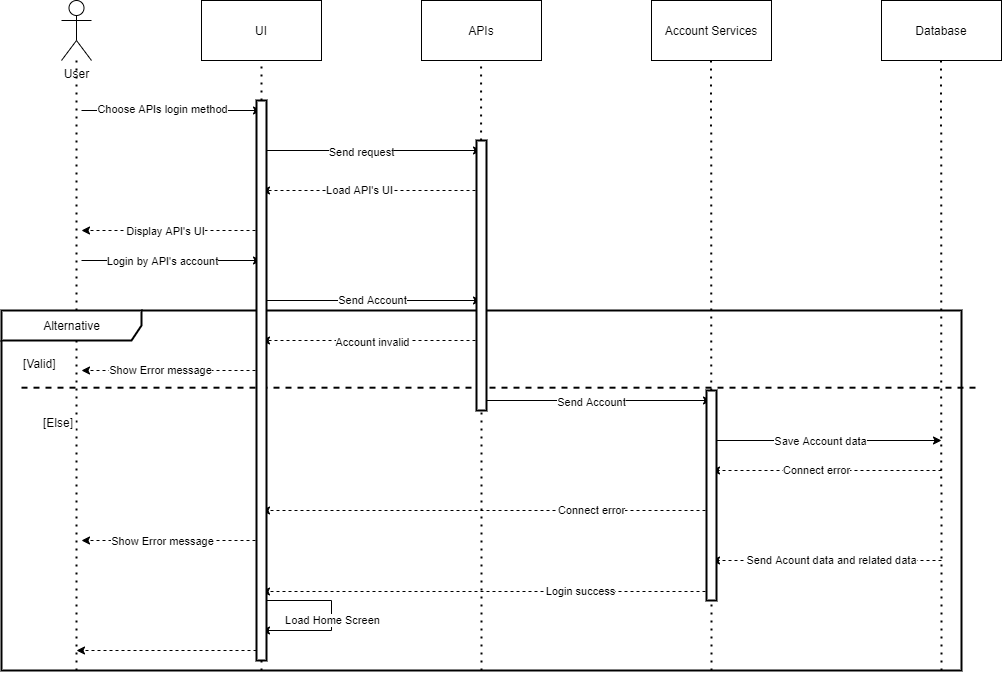

The diagram above was exported from draw.io. Its source (the exported page's mxGraphModel, read from the mxfile embedded in the PNG):
<mxGraphModel dx="1483" dy="984" grid="1" gridSize="10" guides="1" tooltips="1" connect="1" arrows="1" fold="1" page="1" pageScale="1" pageWidth="850" pageHeight="1100" math="0" shadow="0">
  <root>
    <mxCell id="gXHzNuHi8wT8lvinyqU--0" />
    <mxCell id="gXHzNuHi8wT8lvinyqU--1" parent="gXHzNuHi8wT8lvinyqU--0" />
    <mxCell id="s2ruh33DdGUJa51k0P6l-0" value="" style="endArrow=classic;html=1;rounded=0;edgeStyle=orthogonalEdgeStyle;" edge="1" parent="gXHzNuHi8wT8lvinyqU--1">
      <mxGeometry width="50" height="50" relative="1" as="geometry">
        <mxPoint x="300" y="670" as="sourcePoint" />
        <mxPoint x="300" y="700" as="targetPoint" />
        <Array as="points">
          <mxPoint x="370" y="670" />
        </Array>
      </mxGeometry>
    </mxCell>
    <mxCell id="s2ruh33DdGUJa51k0P6l-1" value="Load Home Screen" style="edgeLabel;html=1;align=center;verticalAlign=middle;resizable=0;points=[];" vertex="1" connectable="0" parent="s2ruh33DdGUJa51k0P6l-0">
      <mxGeometry x="0.0765" relative="1" as="geometry">
        <mxPoint y="-2" as="offset" />
      </mxGeometry>
    </mxCell>
    <mxCell id="sqywkmFDQ4nNWWgAeuCr-14" value="" style="endArrow=classic;html=1;rounded=0;dashed=1;" edge="1" parent="gXHzNuHi8wT8lvinyqU--1">
      <mxGeometry width="50" height="50" relative="1" as="geometry">
        <mxPoint x="980" y="540" as="sourcePoint" />
        <mxPoint x="750" y="540" as="targetPoint" />
      </mxGeometry>
    </mxCell>
    <mxCell id="sqywkmFDQ4nNWWgAeuCr-25" value="Connect error" style="edgeLabel;html=1;align=center;verticalAlign=middle;resizable=0;points=[];" vertex="1" connectable="0" parent="sqywkmFDQ4nNWWgAeuCr-14">
      <mxGeometry x="0.0889" y="-1" relative="1" as="geometry">
        <mxPoint as="offset" />
      </mxGeometry>
    </mxCell>
    <mxCell id="rQocvufiVe76wC9V6Err-0" value="UI" style="rounded=0;whiteSpace=wrap;html=1;" vertex="1" parent="gXHzNuHi8wT8lvinyqU--1">
      <mxGeometry x="240" y="70" width="120" height="60" as="geometry" />
    </mxCell>
    <mxCell id="rQocvufiVe76wC9V6Err-1" value="APIs" style="rounded=0;whiteSpace=wrap;html=1;" vertex="1" parent="gXHzNuHi8wT8lvinyqU--1">
      <mxGeometry x="460" y="70" width="120" height="60" as="geometry" />
    </mxCell>
    <mxCell id="rQocvufiVe76wC9V6Err-2" value="Account Services" style="rounded=0;whiteSpace=wrap;html=1;" vertex="1" parent="gXHzNuHi8wT8lvinyqU--1">
      <mxGeometry x="690" y="70" width="120" height="60" as="geometry" />
    </mxCell>
    <mxCell id="rQocvufiVe76wC9V6Err-4" value="" style="endArrow=none;dashed=1;html=1;dashPattern=1 3;strokeWidth=2;rounded=0;" edge="1" parent="gXHzNuHi8wT8lvinyqU--1" target="rQocvufiVe76wC9V6Err-3">
      <mxGeometry width="50" height="50" relative="1" as="geometry">
        <mxPoint x="115" y="740" as="sourcePoint" />
        <mxPoint x="390" y="260" as="targetPoint" />
      </mxGeometry>
    </mxCell>
    <mxCell id="rQocvufiVe76wC9V6Err-5" value="" style="endArrow=none;dashed=1;html=1;dashPattern=1 3;strokeWidth=2;rounded=0;startArrow=none;" edge="1" parent="gXHzNuHi8wT8lvinyqU--1" source="sqywkmFDQ4nNWWgAeuCr-8">
      <mxGeometry width="50" height="50" relative="1" as="geometry">
        <mxPoint x="300" y="740" as="sourcePoint" />
        <mxPoint x="300" y="130" as="targetPoint" />
      </mxGeometry>
    </mxCell>
    <mxCell id="rQocvufiVe76wC9V6Err-6" value="" style="endArrow=none;dashed=1;html=1;dashPattern=1 3;strokeWidth=2;rounded=0;startArrow=none;" edge="1" parent="gXHzNuHi8wT8lvinyqU--1" source="sqywkmFDQ4nNWWgAeuCr-10">
      <mxGeometry width="50" height="50" relative="1" as="geometry">
        <mxPoint x="520" y="740" as="sourcePoint" />
        <mxPoint x="519.5799999999999" y="130" as="targetPoint" />
      </mxGeometry>
    </mxCell>
    <mxCell id="rQocvufiVe76wC9V6Err-7" value="" style="endArrow=none;dashed=1;html=1;dashPattern=1 3;strokeWidth=2;rounded=0;" edge="1" parent="gXHzNuHi8wT8lvinyqU--1">
      <mxGeometry width="50" height="50" relative="1" as="geometry">
        <mxPoint x="750" y="740" as="sourcePoint" />
        <mxPoint x="749.5799999999999" y="130" as="targetPoint" />
      </mxGeometry>
    </mxCell>
    <mxCell id="rQocvufiVe76wC9V6Err-9" value="Alternative" style="shape=umlFrame;tabWidth=110;tabHeight=30;tabPosition=left;html=1;boundedLbl=1;labelInHeader=1;width=140;height=30;strokeWidth=2;" vertex="1" parent="gXHzNuHi8wT8lvinyqU--1">
      <mxGeometry x="40" y="380" width="960" height="360" as="geometry" />
    </mxCell>
    <mxCell id="rQocvufiVe76wC9V6Err-10" value="[Valid]" style="text" vertex="1" parent="rQocvufiVe76wC9V6Err-9">
      <mxGeometry width="100" height="20" relative="1" as="geometry">
        <mxPoint x="20" y="40" as="offset" />
      </mxGeometry>
    </mxCell>
    <mxCell id="rQocvufiVe76wC9V6Err-11" value="[Else]" style="line;strokeWidth=2;dashed=1;labelPosition=center;verticalLabelPosition=bottom;align=left;verticalAlign=top;spacingLeft=20;spacingTop=15;" vertex="1" parent="rQocvufiVe76wC9V6Err-9">
      <mxGeometry x="20" y="70" width="959.9999999999999" height="14.399999999999999" as="geometry" />
    </mxCell>
    <mxCell id="rQocvufiVe76wC9V6Err-17" value="Database" style="rounded=0;whiteSpace=wrap;html=1;" vertex="1" parent="gXHzNuHi8wT8lvinyqU--1">
      <mxGeometry x="920" y="70" width="120" height="60" as="geometry" />
    </mxCell>
    <mxCell id="rQocvufiVe76wC9V6Err-18" value="" style="endArrow=none;dashed=1;html=1;dashPattern=1 3;strokeWidth=2;rounded=0;" edge="1" parent="gXHzNuHi8wT8lvinyqU--1">
      <mxGeometry width="50" height="50" relative="1" as="geometry">
        <mxPoint x="980" y="740" as="sourcePoint" />
        <mxPoint x="979.5799999999999" y="130" as="targetPoint" />
      </mxGeometry>
    </mxCell>
    <mxCell id="rQocvufiVe76wC9V6Err-20" value="" style="endArrow=classic;html=1;rounded=0;" edge="1" parent="gXHzNuHi8wT8lvinyqU--1">
      <mxGeometry width="50" height="50" relative="1" as="geometry">
        <mxPoint x="120" y="180" as="sourcePoint" />
        <mxPoint x="300" y="180" as="targetPoint" />
      </mxGeometry>
    </mxCell>
    <mxCell id="sqywkmFDQ4nNWWgAeuCr-15" value="Choose APIs login method" style="edgeLabel;html=1;align=center;verticalAlign=middle;resizable=0;points=[];" vertex="1" connectable="0" parent="rQocvufiVe76wC9V6Err-20">
      <mxGeometry x="-0.1857" y="2" relative="1" as="geometry">
        <mxPoint x="7" as="offset" />
      </mxGeometry>
    </mxCell>
    <mxCell id="rQocvufiVe76wC9V6Err-22" value="" style="endArrow=classic;html=1;rounded=0;" edge="1" parent="gXHzNuHi8wT8lvinyqU--1">
      <mxGeometry width="50" height="50" relative="1" as="geometry">
        <mxPoint x="300" y="220" as="sourcePoint" />
        <mxPoint x="520" y="220" as="targetPoint" />
      </mxGeometry>
    </mxCell>
    <mxCell id="sqywkmFDQ4nNWWgAeuCr-16" value="Send request" style="edgeLabel;html=1;align=center;verticalAlign=middle;resizable=0;points=[];" vertex="1" connectable="0" parent="rQocvufiVe76wC9V6Err-22">
      <mxGeometry x="-0.1" y="-1" relative="1" as="geometry">
        <mxPoint x="1" as="offset" />
      </mxGeometry>
    </mxCell>
    <mxCell id="rQocvufiVe76wC9V6Err-23" value="" style="endArrow=classic;html=1;rounded=0;dashed=1;" edge="1" parent="gXHzNuHi8wT8lvinyqU--1">
      <mxGeometry width="50" height="50" relative="1" as="geometry">
        <mxPoint x="520" y="260" as="sourcePoint" />
        <mxPoint x="300" y="260" as="targetPoint" />
      </mxGeometry>
    </mxCell>
    <mxCell id="sqywkmFDQ4nNWWgAeuCr-17" value="Load API's UI" style="edgeLabel;html=1;align=center;verticalAlign=middle;resizable=0;points=[];" vertex="1" connectable="0" parent="rQocvufiVe76wC9V6Err-23">
      <mxGeometry x="0.1156" y="-1" relative="1" as="geometry">
        <mxPoint as="offset" />
      </mxGeometry>
    </mxCell>
    <mxCell id="rQocvufiVe76wC9V6Err-24" value="" style="endArrow=classic;html=1;rounded=0;dashed=1;" edge="1" parent="gXHzNuHi8wT8lvinyqU--1">
      <mxGeometry width="50" height="50" relative="1" as="geometry">
        <mxPoint x="300" y="300" as="sourcePoint" />
        <mxPoint x="120" y="300" as="targetPoint" />
      </mxGeometry>
    </mxCell>
    <mxCell id="sqywkmFDQ4nNWWgAeuCr-18" value="Display API's UI" style="edgeLabel;html=1;align=center;verticalAlign=middle;resizable=0;points=[];" vertex="1" connectable="0" parent="rQocvufiVe76wC9V6Err-24">
      <mxGeometry x="0.0778" relative="1" as="geometry">
        <mxPoint as="offset" />
      </mxGeometry>
    </mxCell>
    <mxCell id="rQocvufiVe76wC9V6Err-25" value="" style="endArrow=classic;html=1;rounded=0;" edge="1" parent="gXHzNuHi8wT8lvinyqU--1">
      <mxGeometry width="50" height="50" relative="1" as="geometry">
        <mxPoint x="120" y="330" as="sourcePoint" />
        <mxPoint x="300" y="330" as="targetPoint" />
      </mxGeometry>
    </mxCell>
    <mxCell id="sqywkmFDQ4nNWWgAeuCr-19" value="Login by API's account" style="edgeLabel;html=1;align=center;verticalAlign=middle;resizable=0;points=[];" vertex="1" connectable="0" parent="rQocvufiVe76wC9V6Err-25">
      <mxGeometry x="-0.2175" y="-2" relative="1" as="geometry">
        <mxPoint x="10" y="-2" as="offset" />
      </mxGeometry>
    </mxCell>
    <mxCell id="rQocvufiVe76wC9V6Err-28" value="" style="endArrow=classic;html=1;rounded=0;" edge="1" parent="gXHzNuHi8wT8lvinyqU--1">
      <mxGeometry width="50" height="50" relative="1" as="geometry">
        <mxPoint x="300" y="370" as="sourcePoint" />
        <mxPoint x="520" y="370" as="targetPoint" />
      </mxGeometry>
    </mxCell>
    <mxCell id="sqywkmFDQ4nNWWgAeuCr-20" value="Send Account" style="edgeLabel;html=1;align=center;verticalAlign=middle;resizable=0;points=[];" vertex="1" connectable="0" parent="rQocvufiVe76wC9V6Err-28">
      <mxGeometry x="-0.1156" y="1" relative="1" as="geometry">
        <mxPoint x="13" as="offset" />
      </mxGeometry>
    </mxCell>
    <mxCell id="rQocvufiVe76wC9V6Err-29" value="" style="endArrow=classic;html=1;rounded=0;dashed=1;" edge="1" parent="gXHzNuHi8wT8lvinyqU--1">
      <mxGeometry width="50" height="50" relative="1" as="geometry">
        <mxPoint x="520" y="410" as="sourcePoint" />
        <mxPoint x="300" y="410" as="targetPoint" />
      </mxGeometry>
    </mxCell>
    <mxCell id="sqywkmFDQ4nNWWgAeuCr-21" value="Account invalid" style="edgeLabel;html=1;align=center;verticalAlign=middle;resizable=0;points=[];" vertex="1" connectable="0" parent="rQocvufiVe76wC9V6Err-29">
      <mxGeometry x="0.1218" y="1" relative="1" as="geometry">
        <mxPoint x="13" as="offset" />
      </mxGeometry>
    </mxCell>
    <mxCell id="rQocvufiVe76wC9V6Err-30" value="" style="endArrow=classic;html=1;rounded=0;dashed=1;" edge="1" parent="gXHzNuHi8wT8lvinyqU--1">
      <mxGeometry width="50" height="50" relative="1" as="geometry">
        <mxPoint x="300" y="440" as="sourcePoint" />
        <mxPoint x="120" y="440" as="targetPoint" />
      </mxGeometry>
    </mxCell>
    <mxCell id="sqywkmFDQ4nNWWgAeuCr-22" value="Show Error message" style="edgeLabel;html=1;align=center;verticalAlign=middle;resizable=0;points=[];" vertex="1" connectable="0" parent="rQocvufiVe76wC9V6Err-30">
      <mxGeometry x="0.1298" y="-1" relative="1" as="geometry">
        <mxPoint as="offset" />
      </mxGeometry>
    </mxCell>
    <mxCell id="rQocvufiVe76wC9V6Err-32" value="" style="endArrow=classic;html=1;rounded=0;" edge="1" parent="gXHzNuHi8wT8lvinyqU--1">
      <mxGeometry width="50" height="50" relative="1" as="geometry">
        <mxPoint x="520" y="470" as="sourcePoint" />
        <mxPoint x="750" y="470" as="targetPoint" />
      </mxGeometry>
    </mxCell>
    <mxCell id="sqywkmFDQ4nNWWgAeuCr-23" value="Send Account" style="edgeLabel;html=1;align=center;verticalAlign=middle;resizable=0;points=[];" vertex="1" connectable="0" parent="rQocvufiVe76wC9V6Err-32">
      <mxGeometry x="-0.1173" y="-1" relative="1" as="geometry">
        <mxPoint x="8" as="offset" />
      </mxGeometry>
    </mxCell>
    <mxCell id="rQocvufiVe76wC9V6Err-33" value="" style="endArrow=classic;html=1;rounded=0;" edge="1" parent="gXHzNuHi8wT8lvinyqU--1">
      <mxGeometry width="50" height="50" relative="1" as="geometry">
        <mxPoint x="750" y="510" as="sourcePoint" />
        <mxPoint x="980" y="510" as="targetPoint" />
      </mxGeometry>
    </mxCell>
    <mxCell id="sqywkmFDQ4nNWWgAeuCr-24" value="Save Account data" style="edgeLabel;html=1;align=center;verticalAlign=middle;resizable=0;points=[];" vertex="1" connectable="0" parent="rQocvufiVe76wC9V6Err-33">
      <mxGeometry x="-0.0542" relative="1" as="geometry">
        <mxPoint as="offset" />
      </mxGeometry>
    </mxCell>
    <mxCell id="sqywkmFDQ4nNWWgAeuCr-1" value="" style="endArrow=classic;html=1;rounded=0;dashed=1;" edge="1" parent="gXHzNuHi8wT8lvinyqU--1">
      <mxGeometry width="50" height="50" relative="1" as="geometry">
        <mxPoint x="750" y="580" as="sourcePoint" />
        <mxPoint x="300" y="580" as="targetPoint" />
      </mxGeometry>
    </mxCell>
    <mxCell id="sqywkmFDQ4nNWWgAeuCr-26" value="Connect error" style="edgeLabel;html=1;align=center;verticalAlign=middle;resizable=0;points=[];" vertex="1" connectable="0" parent="sqywkmFDQ4nNWWgAeuCr-1">
      <mxGeometry x="-0.1633" y="-1" relative="1" as="geometry">
        <mxPoint x="68" as="offset" />
      </mxGeometry>
    </mxCell>
    <mxCell id="sqywkmFDQ4nNWWgAeuCr-4" value="" style="endArrow=classic;html=1;rounded=0;dashed=1;" edge="1" parent="gXHzNuHi8wT8lvinyqU--1">
      <mxGeometry width="50" height="50" relative="1" as="geometry">
        <mxPoint x="300" y="610" as="sourcePoint" />
        <mxPoint x="120" y="610" as="targetPoint" />
      </mxGeometry>
    </mxCell>
    <mxCell id="sqywkmFDQ4nNWWgAeuCr-27" value="Show Error message" style="edgeLabel;html=1;align=center;verticalAlign=middle;resizable=0;points=[];" vertex="1" connectable="0" parent="sqywkmFDQ4nNWWgAeuCr-4">
      <mxGeometry x="0.1908" relative="1" as="geometry">
        <mxPoint x="7" as="offset" />
      </mxGeometry>
    </mxCell>
    <mxCell id="sqywkmFDQ4nNWWgAeuCr-5" value="" style="endArrow=classic;html=1;rounded=0;dashed=1;" edge="1" parent="gXHzNuHi8wT8lvinyqU--1">
      <mxGeometry width="50" height="50" relative="1" as="geometry">
        <mxPoint x="295" y="720" as="sourcePoint" />
        <mxPoint x="115" y="720" as="targetPoint" />
      </mxGeometry>
    </mxCell>
    <mxCell id="sqywkmFDQ4nNWWgAeuCr-6" value="" style="endArrow=classic;html=1;rounded=0;dashed=1;" edge="1" parent="gXHzNuHi8wT8lvinyqU--1">
      <mxGeometry width="50" height="50" relative="1" as="geometry">
        <mxPoint x="750" y="661" as="sourcePoint" />
        <mxPoint x="300" y="661" as="targetPoint" />
      </mxGeometry>
    </mxCell>
    <mxCell id="sqywkmFDQ4nNWWgAeuCr-29" value="Login success" style="edgeLabel;html=1;align=center;verticalAlign=middle;resizable=0;points=[];" vertex="1" connectable="0" parent="sqywkmFDQ4nNWWgAeuCr-6">
      <mxGeometry x="-0.4178" y="-1" relative="1" as="geometry">
        <mxPoint as="offset" />
      </mxGeometry>
    </mxCell>
    <mxCell id="sqywkmFDQ4nNWWgAeuCr-7" value="" style="endArrow=classic;html=1;rounded=0;dashed=1;" edge="1" parent="gXHzNuHi8wT8lvinyqU--1">
      <mxGeometry width="50" height="50" relative="1" as="geometry">
        <mxPoint x="980" y="630" as="sourcePoint" />
        <mxPoint x="750" y="630" as="targetPoint" />
      </mxGeometry>
    </mxCell>
    <mxCell id="sqywkmFDQ4nNWWgAeuCr-28" value="Send Acount data and related data" style="edgeLabel;html=1;align=center;verticalAlign=middle;resizable=0;points=[];" vertex="1" connectable="0" parent="sqywkmFDQ4nNWWgAeuCr-7">
      <mxGeometry x="0.077" y="-1" relative="1" as="geometry">
        <mxPoint x="14" as="offset" />
      </mxGeometry>
    </mxCell>
    <mxCell id="sqywkmFDQ4nNWWgAeuCr-8" value="" style="html=1;points=[];perimeter=orthogonalPerimeter;strokeWidth=2;" vertex="1" parent="gXHzNuHi8wT8lvinyqU--1">
      <mxGeometry x="295" y="170" width="10" height="560" as="geometry" />
    </mxCell>
    <mxCell id="sqywkmFDQ4nNWWgAeuCr-9" value="" style="endArrow=none;dashed=1;html=1;dashPattern=1 3;strokeWidth=2;rounded=0;" edge="1" parent="gXHzNuHi8wT8lvinyqU--1" target="sqywkmFDQ4nNWWgAeuCr-8">
      <mxGeometry width="50" height="50" relative="1" as="geometry">
        <mxPoint x="300" y="740" as="sourcePoint" />
        <mxPoint x="300" y="130" as="targetPoint" />
      </mxGeometry>
    </mxCell>
    <mxCell id="sqywkmFDQ4nNWWgAeuCr-10" value="" style="html=1;points=[];perimeter=orthogonalPerimeter;strokeWidth=2;" vertex="1" parent="gXHzNuHi8wT8lvinyqU--1">
      <mxGeometry x="515" y="210" width="10" height="270" as="geometry" />
    </mxCell>
    <mxCell id="sqywkmFDQ4nNWWgAeuCr-11" value="" style="endArrow=none;dashed=1;html=1;dashPattern=1 3;strokeWidth=2;rounded=0;" edge="1" parent="gXHzNuHi8wT8lvinyqU--1" target="sqywkmFDQ4nNWWgAeuCr-10">
      <mxGeometry width="50" height="50" relative="1" as="geometry">
        <mxPoint x="520" y="740" as="sourcePoint" />
        <mxPoint x="519.5799999999999" y="130" as="targetPoint" />
      </mxGeometry>
    </mxCell>
    <mxCell id="sqywkmFDQ4nNWWgAeuCr-12" value="" style="html=1;points=[];perimeter=orthogonalPerimeter;strokeWidth=2;" vertex="1" parent="gXHzNuHi8wT8lvinyqU--1">
      <mxGeometry x="745" y="460" width="10" height="210" as="geometry" />
    </mxCell>
    <mxCell id="rQocvufiVe76wC9V6Err-3" value="User" style="shape=umlActor;verticalLabelPosition=bottom;verticalAlign=top;html=1;outlineConnect=0;" vertex="1" parent="gXHzNuHi8wT8lvinyqU--1">
      <mxGeometry x="100" y="70" width="30" height="60" as="geometry" />
    </mxCell>
  </root>
</mxGraphModel>